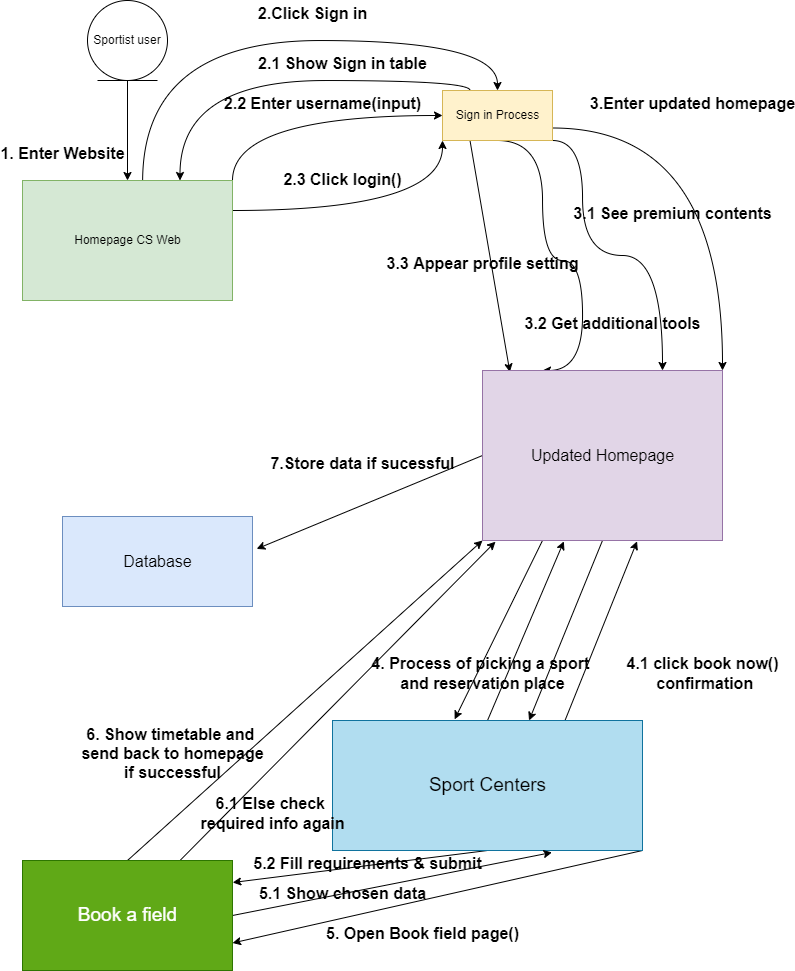

The diagram above was exported from draw.io. Its source (the exported page's mxGraphModel, read from the mxfile embedded in the PNG):
<mxGraphModel dx="1267" dy="1105" grid="1" gridSize="10" guides="1" tooltips="1" connect="1" arrows="1" fold="1" page="1" pageScale="1" pageWidth="850" pageHeight="1100" math="0" shadow="0">
  <root>
    <mxCell id="0" />
    <mxCell id="1" parent="0" />
    <mxCell id="uforVVsjxU6TvUJhpnOu-17" style="edgeStyle=orthogonalEdgeStyle;rounded=0;orthogonalLoop=1;jettySize=auto;html=1;entryX=0.5;entryY=0;entryDx=0;entryDy=0;exitX=0.5;exitY=1;exitDx=0;exitDy=0;" edge="1" parent="1" source="uforVVsjxU6TvUJhpnOu-79" target="yebTO-6bUMBZx7EeLS5X-3">
      <mxGeometry relative="1" as="geometry">
        <mxPoint x="145" y="220" as="sourcePoint" />
        <mxPoint x="145" y="290" as="targetPoint" />
      </mxGeometry>
    </mxCell>
    <mxCell id="uforVVsjxU6TvUJhpnOu-39" style="edgeStyle=orthogonalEdgeStyle;rounded=0;orthogonalLoop=1;jettySize=auto;html=1;entryX=0;entryY=1;entryDx=0;entryDy=0;exitX=0.5;exitY=1;exitDx=0;exitDy=0;elbow=vertical;curved=1;" edge="1" parent="1" source="uforVVsjxU6TvUJhpnOu-11">
      <mxGeometry relative="1" as="geometry">
        <mxPoint x="90" y="440" as="targetPoint" />
        <mxPoint x="140" y="580" as="sourcePoint" />
        <Array as="points">
          <mxPoint x="145" y="570" />
          <mxPoint x="70" y="570" />
          <mxPoint x="70" y="540" />
          <mxPoint x="10" y="540" />
          <mxPoint x="10" y="420" />
          <mxPoint x="90" y="420" />
        </Array>
      </mxGeometry>
    </mxCell>
    <mxCell id="uforVVsjxU6TvUJhpnOu-49" style="edgeStyle=orthogonalEdgeStyle;curved=1;rounded=0;orthogonalLoop=1;jettySize=auto;html=1;exitX=0.75;exitY=1;exitDx=0;exitDy=0;elbow=vertical;entryX=0;entryY=1;entryDx=0;entryDy=0;" edge="1" parent="1" source="uforVVsjxU6TvUJhpnOu-12">
      <mxGeometry relative="1" as="geometry">
        <mxPoint x="90" y="550" as="targetPoint" />
        <Array as="points">
          <mxPoint x="398" y="580" />
          <mxPoint x="390" y="580" />
          <mxPoint x="390" y="640" />
          <mxPoint x="90" y="640" />
        </Array>
      </mxGeometry>
    </mxCell>
    <mxCell id="uforVVsjxU6TvUJhpnOu-65" style="edgeStyle=orthogonalEdgeStyle;curved=1;rounded=0;orthogonalLoop=1;jettySize=auto;html=1;exitX=1;exitY=0.75;exitDx=0;exitDy=0;entryX=0.857;entryY=0.98;entryDx=0;entryDy=0;entryPerimeter=0;elbow=vertical;" edge="1" parent="1" source="uforVVsjxU6TvUJhpnOu-15">
      <mxGeometry relative="1" as="geometry">
        <mxPoint x="409.27" y="549" as="targetPoint" />
        <Array as="points">
          <mxPoint x="740" y="328" />
          <mxPoint x="740" y="650" />
          <mxPoint x="409" y="650" />
        </Array>
      </mxGeometry>
    </mxCell>
    <mxCell id="uforVVsjxU6TvUJhpnOu-79" value="Sportist user" style="ellipse;shape=umlEntity;whiteSpace=wrap;html=1;" vertex="1" parent="1">
      <mxGeometry x="105" y="110" width="80" height="80" as="geometry" />
    </mxCell>
    <mxCell id="yebTO-6bUMBZx7EeLS5X-61" style="edgeStyle=orthogonalEdgeStyle;rounded=0;orthogonalLoop=1;jettySize=auto;html=1;exitX=0.572;exitY=0.01;exitDx=0;exitDy=0;entryX=0.5;entryY=0;entryDx=0;entryDy=0;fontSize=14;elbow=vertical;exitPerimeter=0;curved=1;" edge="1" parent="1" source="yebTO-6bUMBZx7EeLS5X-3" target="yebTO-6bUMBZx7EeLS5X-4">
      <mxGeometry relative="1" as="geometry">
        <Array as="points">
          <mxPoint x="160" y="150" />
          <mxPoint x="515" y="150" />
        </Array>
      </mxGeometry>
    </mxCell>
    <mxCell id="yebTO-6bUMBZx7EeLS5X-116" style="edgeStyle=orthogonalEdgeStyle;curved=1;rounded=0;orthogonalLoop=1;jettySize=auto;html=1;exitX=1;exitY=0;exitDx=0;exitDy=0;entryX=0;entryY=0.5;entryDx=0;entryDy=0;fontSize=14;elbow=vertical;" edge="1" parent="1" source="yebTO-6bUMBZx7EeLS5X-3" target="yebTO-6bUMBZx7EeLS5X-4">
      <mxGeometry relative="1" as="geometry" />
    </mxCell>
    <mxCell id="yebTO-6bUMBZx7EeLS5X-118" style="edgeStyle=orthogonalEdgeStyle;curved=1;rounded=0;orthogonalLoop=1;jettySize=auto;html=1;exitX=1;exitY=0.25;exitDx=0;exitDy=0;entryX=0;entryY=1;entryDx=0;entryDy=0;fontSize=14;elbow=vertical;" edge="1" parent="1" source="yebTO-6bUMBZx7EeLS5X-3" target="yebTO-6bUMBZx7EeLS5X-4">
      <mxGeometry relative="1" as="geometry" />
    </mxCell>
    <mxCell id="yebTO-6bUMBZx7EeLS5X-3" value="Homepage CS Web" style="html=1;labelBackgroundColor=none;labelBorderColor=none;fillColor=#d5e8d4;strokeColor=#82b366;" vertex="1" parent="1">
      <mxGeometry x="40" y="290" width="210" height="120" as="geometry" />
    </mxCell>
    <mxCell id="yebTO-6bUMBZx7EeLS5X-114" style="edgeStyle=orthogonalEdgeStyle;curved=1;rounded=0;orthogonalLoop=1;jettySize=auto;html=1;exitX=0.25;exitY=0;exitDx=0;exitDy=0;entryX=0.75;entryY=0;entryDx=0;entryDy=0;fontSize=14;elbow=vertical;" edge="1" parent="1" source="yebTO-6bUMBZx7EeLS5X-4" target="yebTO-6bUMBZx7EeLS5X-3">
      <mxGeometry relative="1" as="geometry">
        <Array as="points">
          <mxPoint x="487" y="190" />
          <mxPoint x="197" y="190" />
        </Array>
      </mxGeometry>
    </mxCell>
    <mxCell id="yebTO-6bUMBZx7EeLS5X-130" style="edgeStyle=orthogonalEdgeStyle;curved=1;rounded=0;orthogonalLoop=1;jettySize=auto;html=1;exitX=1;exitY=0.75;exitDx=0;exitDy=0;entryX=1;entryY=0;entryDx=0;entryDy=0;fontSize=14;elbow=vertical;" edge="1" parent="1" source="yebTO-6bUMBZx7EeLS5X-4" target="yebTO-6bUMBZx7EeLS5X-14">
      <mxGeometry relative="1" as="geometry" />
    </mxCell>
    <mxCell id="yebTO-6bUMBZx7EeLS5X-147" style="edgeStyle=orthogonalEdgeStyle;curved=1;rounded=0;orthogonalLoop=1;jettySize=auto;html=1;exitX=1;exitY=1;exitDx=0;exitDy=0;entryX=0.75;entryY=0;entryDx=0;entryDy=0;fontSize=19;elbow=vertical;" edge="1" parent="1" source="yebTO-6bUMBZx7EeLS5X-4" target="yebTO-6bUMBZx7EeLS5X-14">
      <mxGeometry relative="1" as="geometry">
        <Array as="points">
          <mxPoint x="600" y="250" />
          <mxPoint x="600" y="365" />
          <mxPoint x="680" y="365" />
        </Array>
      </mxGeometry>
    </mxCell>
    <mxCell id="yebTO-6bUMBZx7EeLS5X-149" style="edgeStyle=orthogonalEdgeStyle;curved=1;rounded=0;orthogonalLoop=1;jettySize=auto;html=1;exitX=0.5;exitY=1;exitDx=0;exitDy=0;entryX=0.25;entryY=0;entryDx=0;entryDy=0;fontSize=19;elbow=vertical;" edge="1" parent="1" source="yebTO-6bUMBZx7EeLS5X-4" target="yebTO-6bUMBZx7EeLS5X-14">
      <mxGeometry relative="1" as="geometry">
        <Array as="points">
          <mxPoint x="560" y="250" />
          <mxPoint x="560" y="370" />
          <mxPoint x="600" y="370" />
          <mxPoint x="600" y="480" />
        </Array>
      </mxGeometry>
    </mxCell>
    <mxCell id="yebTO-6bUMBZx7EeLS5X-165" style="edgeStyle=none;rounded=0;orthogonalLoop=1;jettySize=auto;html=1;exitX=0.25;exitY=1;exitDx=0;exitDy=0;entryX=0.114;entryY=0.009;entryDx=0;entryDy=0;entryPerimeter=0;fontSize=19;elbow=vertical;" edge="1" parent="1" source="yebTO-6bUMBZx7EeLS5X-4" target="yebTO-6bUMBZx7EeLS5X-14">
      <mxGeometry relative="1" as="geometry" />
    </mxCell>
    <mxCell id="yebTO-6bUMBZx7EeLS5X-4" value="Sign in Process" style="html=1;labelBackgroundColor=none;labelBorderColor=none;fillColor=#fff2cc;strokeColor=#d6b656;" vertex="1" parent="1">
      <mxGeometry x="460" y="200" width="110" height="50" as="geometry" />
    </mxCell>
    <mxCell id="yebTO-6bUMBZx7EeLS5X-168" style="edgeStyle=none;rounded=0;orthogonalLoop=1;jettySize=auto;html=1;exitX=0.25;exitY=1;exitDx=0;exitDy=0;entryX=0.394;entryY=-0.009;entryDx=0;entryDy=0;entryPerimeter=0;fontSize=19;elbow=vertical;" edge="1" parent="1" source="yebTO-6bUMBZx7EeLS5X-14" target="yebTO-6bUMBZx7EeLS5X-87">
      <mxGeometry relative="1" as="geometry" />
    </mxCell>
    <mxCell id="yebTO-6bUMBZx7EeLS5X-170" style="edgeStyle=none;rounded=0;orthogonalLoop=1;jettySize=auto;html=1;exitX=0.5;exitY=1;exitDx=0;exitDy=0;entryX=0.634;entryY=0;entryDx=0;entryDy=0;entryPerimeter=0;fontSize=19;elbow=vertical;" edge="1" parent="1" source="yebTO-6bUMBZx7EeLS5X-14" target="yebTO-6bUMBZx7EeLS5X-87">
      <mxGeometry relative="1" as="geometry" />
    </mxCell>
    <mxCell id="yebTO-6bUMBZx7EeLS5X-186" style="edgeStyle=none;rounded=0;orthogonalLoop=1;jettySize=auto;html=1;exitX=0;exitY=0.5;exitDx=0;exitDy=0;entryX=1.022;entryY=0.36;entryDx=0;entryDy=0;entryPerimeter=0;fontSize=19;elbow=vertical;" edge="1" parent="1" source="yebTO-6bUMBZx7EeLS5X-14" target="yebTO-6bUMBZx7EeLS5X-22">
      <mxGeometry relative="1" as="geometry" />
    </mxCell>
    <mxCell id="yebTO-6bUMBZx7EeLS5X-14" value="&lt;font style=&quot;font-size: 16px;&quot;&gt;Updated Homepage&lt;/font&gt;" style="html=1;labelBackgroundColor=none;labelBorderColor=none;fillColor=#e1d5e7;strokeColor=#9673a6;" vertex="1" parent="1">
      <mxGeometry x="500" y="480" width="240" height="170" as="geometry" />
    </mxCell>
    <mxCell id="yebTO-6bUMBZx7EeLS5X-22" value="&lt;font style=&quot;font-size: 16px;&quot;&gt;Database&lt;/font&gt;" style="html=1;labelBackgroundColor=none;labelBorderColor=none;fillColor=#dae8fc;strokeColor=#6c8ebf;" vertex="1" parent="1">
      <mxGeometry x="80" y="626" width="190" height="90" as="geometry" />
    </mxCell>
    <mxCell id="yebTO-6bUMBZx7EeLS5X-35" value="1. Enter Website" style="text;align=center;fontStyle=1;verticalAlign=middle;spacingLeft=3;spacingRight=3;strokeColor=none;rotatable=0;points=[[0,0.5],[1,0.5]];portConstraint=eastwest;labelBackgroundColor=none;labelBorderColor=none;fontSize=16;html=1;" vertex="1" parent="1">
      <mxGeometry x="40" y="250" width="80" height="26" as="geometry" />
    </mxCell>
    <mxCell id="yebTO-6bUMBZx7EeLS5X-86" value="2.Click Sign in" style="text;align=center;fontStyle=1;verticalAlign=middle;spacingLeft=3;spacingRight=3;strokeColor=none;rotatable=0;points=[[0,0.5],[1,0.5]];portConstraint=eastwest;labelBackgroundColor=none;labelBorderColor=none;fontSize=16;html=1;" vertex="1" parent="1">
      <mxGeometry x="290" y="110" width="80" height="26" as="geometry" />
    </mxCell>
    <mxCell id="yebTO-6bUMBZx7EeLS5X-169" style="edgeStyle=none;rounded=0;orthogonalLoop=1;jettySize=auto;html=1;exitX=0.5;exitY=0;exitDx=0;exitDy=0;entryX=0.339;entryY=1.005;entryDx=0;entryDy=0;entryPerimeter=0;fontSize=19;elbow=vertical;" edge="1" parent="1" source="yebTO-6bUMBZx7EeLS5X-87" target="yebTO-6bUMBZx7EeLS5X-14">
      <mxGeometry relative="1" as="geometry" />
    </mxCell>
    <mxCell id="yebTO-6bUMBZx7EeLS5X-171" style="edgeStyle=none;rounded=0;orthogonalLoop=1;jettySize=auto;html=1;exitX=0.75;exitY=0;exitDx=0;exitDy=0;entryX=0.644;entryY=1.005;entryDx=0;entryDy=0;entryPerimeter=0;fontSize=19;elbow=vertical;" edge="1" parent="1" source="yebTO-6bUMBZx7EeLS5X-87" target="yebTO-6bUMBZx7EeLS5X-14">
      <mxGeometry relative="1" as="geometry" />
    </mxCell>
    <mxCell id="yebTO-6bUMBZx7EeLS5X-175" style="edgeStyle=none;rounded=0;orthogonalLoop=1;jettySize=auto;html=1;exitX=1;exitY=1;exitDx=0;exitDy=0;entryX=1;entryY=0.75;entryDx=0;entryDy=0;fontSize=19;elbow=vertical;" edge="1" parent="1" source="yebTO-6bUMBZx7EeLS5X-87" target="yebTO-6bUMBZx7EeLS5X-174">
      <mxGeometry relative="1" as="geometry" />
    </mxCell>
    <mxCell id="yebTO-6bUMBZx7EeLS5X-181" style="edgeStyle=none;rounded=0;orthogonalLoop=1;jettySize=auto;html=1;exitX=0.5;exitY=1;exitDx=0;exitDy=0;entryX=1.001;entryY=0.2;entryDx=0;entryDy=0;entryPerimeter=0;fontSize=19;elbow=vertical;" edge="1" parent="1" source="yebTO-6bUMBZx7EeLS5X-87" target="yebTO-6bUMBZx7EeLS5X-174">
      <mxGeometry relative="1" as="geometry" />
    </mxCell>
    <mxCell id="yebTO-6bUMBZx7EeLS5X-87" value="&lt;font style=&quot;font-size: 19px;&quot;&gt;Sport Centers&lt;/font&gt;" style="html=1;labelBackgroundColor=none;labelBorderColor=none;fillColor=#b1ddf0;strokeColor=#10739e;" vertex="1" parent="1">
      <mxGeometry x="350" y="830" width="310" height="130" as="geometry" />
    </mxCell>
    <mxCell id="yebTO-6bUMBZx7EeLS5X-105" value="2.1 Show Sign in table" style="text;align=center;fontStyle=1;verticalAlign=middle;spacingLeft=3;spacingRight=3;strokeColor=none;rotatable=0;points=[[0,0.5],[1,0.5]];portConstraint=eastwest;labelBackgroundColor=none;labelBorderColor=none;fontSize=16;html=1;" vertex="1" parent="1">
      <mxGeometry x="320" y="160" width="80" height="26" as="geometry" />
    </mxCell>
    <mxCell id="yebTO-6bUMBZx7EeLS5X-108" value="2.2 Enter username(input)&lt;br&gt;" style="text;align=center;fontStyle=1;verticalAlign=middle;spacingLeft=3;spacingRight=3;strokeColor=none;rotatable=0;points=[[0,0.5],[1,0.5]];portConstraint=eastwest;labelBackgroundColor=none;labelBorderColor=none;fontSize=16;html=1;" vertex="1" parent="1">
      <mxGeometry x="300" y="200" width="80" height="26" as="geometry" />
    </mxCell>
    <mxCell id="yebTO-6bUMBZx7EeLS5X-119" value="2.3 Click login()" style="text;align=center;fontStyle=1;verticalAlign=middle;spacingLeft=3;spacingRight=3;strokeColor=none;rotatable=0;points=[[0,0.5],[1,0.5]];portConstraint=eastwest;labelBackgroundColor=none;labelBorderColor=none;fontSize=16;html=1;" vertex="1" parent="1">
      <mxGeometry x="320" y="276" width="80" height="26" as="geometry" />
    </mxCell>
    <mxCell id="yebTO-6bUMBZx7EeLS5X-131" value="3.Enter updated homepage" style="text;align=center;fontStyle=1;verticalAlign=middle;spacingLeft=3;spacingRight=3;strokeColor=none;rotatable=0;points=[[0,0.5],[1,0.5]];portConstraint=eastwest;labelBackgroundColor=none;labelBorderColor=none;fontSize=16;html=1;" vertex="1" parent="1">
      <mxGeometry x="670" y="200" width="80" height="26" as="geometry" />
    </mxCell>
    <mxCell id="yebTO-6bUMBZx7EeLS5X-148" value="3.1 See premium contents" style="text;align=center;fontStyle=1;verticalAlign=middle;spacingLeft=3;spacingRight=3;strokeColor=none;rotatable=0;points=[[0,0.5],[1,0.5]];portConstraint=eastwest;labelBackgroundColor=none;labelBorderColor=none;fontSize=16;html=1;" vertex="1" parent="1">
      <mxGeometry x="650" y="310" width="80" height="26" as="geometry" />
    </mxCell>
    <mxCell id="yebTO-6bUMBZx7EeLS5X-150" value="3.2 Get additional tools" style="text;align=center;fontStyle=1;verticalAlign=middle;spacingLeft=3;spacingRight=3;strokeColor=none;rotatable=0;points=[[0,0.5],[1,0.5]];portConstraint=eastwest;labelBackgroundColor=none;labelBorderColor=none;fontSize=16;html=1;" vertex="1" parent="1">
      <mxGeometry x="590" y="420" width="80" height="26" as="geometry" />
    </mxCell>
    <mxCell id="yebTO-6bUMBZx7EeLS5X-164" value="7.Store data if sucessful" style="text;align=center;fontStyle=1;verticalAlign=middle;spacingLeft=3;spacingRight=3;strokeColor=none;rotatable=0;points=[[0,0.5],[1,0.5]];portConstraint=eastwest;labelBackgroundColor=none;labelBorderColor=none;fontSize=16;html=1;" vertex="1" parent="1">
      <mxGeometry x="340" y="560" width="80" height="26" as="geometry" />
    </mxCell>
    <mxCell id="yebTO-6bUMBZx7EeLS5X-166" value="3.3 Appear profile setting" style="text;align=center;fontStyle=1;verticalAlign=middle;spacingLeft=3;spacingRight=3;strokeColor=none;rotatable=0;points=[[0,0.5],[1,0.5]];portConstraint=eastwest;labelBackgroundColor=none;labelBorderColor=none;fontSize=16;html=1;" vertex="1" parent="1">
      <mxGeometry x="460" y="360" width="80" height="26" as="geometry" />
    </mxCell>
    <mxCell id="yebTO-6bUMBZx7EeLS5X-172" value="4. Process of picking a sport&amp;nbsp;&lt;br&gt;and reservation place" style="text;align=center;fontStyle=1;verticalAlign=middle;spacingLeft=3;spacingRight=3;strokeColor=none;rotatable=0;points=[[0,0.5],[1,0.5]];portConstraint=eastwest;labelBackgroundColor=none;labelBorderColor=none;fontSize=16;html=1;" vertex="1" parent="1">
      <mxGeometry x="460" y="770" width="80" height="26" as="geometry" />
    </mxCell>
    <mxCell id="yebTO-6bUMBZx7EeLS5X-173" value="4.1 click book now()&lt;br&gt;&amp;nbsp;confirmation" style="text;align=center;fontStyle=1;verticalAlign=middle;spacingLeft=3;spacingRight=3;strokeColor=none;rotatable=0;points=[[0,0.5],[1,0.5]];portConstraint=eastwest;labelBackgroundColor=none;labelBorderColor=none;fontSize=16;html=1;" vertex="1" parent="1">
      <mxGeometry x="680" y="770" width="80" height="26" as="geometry" />
    </mxCell>
    <mxCell id="yebTO-6bUMBZx7EeLS5X-177" style="edgeStyle=none;rounded=0;orthogonalLoop=1;jettySize=auto;html=1;exitX=1;exitY=0.5;exitDx=0;exitDy=0;entryX=0.708;entryY=1.015;entryDx=0;entryDy=0;entryPerimeter=0;fontSize=19;elbow=vertical;" edge="1" parent="1" source="yebTO-6bUMBZx7EeLS5X-174" target="yebTO-6bUMBZx7EeLS5X-87">
      <mxGeometry relative="1" as="geometry" />
    </mxCell>
    <mxCell id="yebTO-6bUMBZx7EeLS5X-183" style="edgeStyle=none;rounded=0;orthogonalLoop=1;jettySize=auto;html=1;exitX=0.5;exitY=0;exitDx=0;exitDy=0;entryX=0;entryY=1;entryDx=0;entryDy=0;fontSize=19;elbow=vertical;" edge="1" parent="1" source="yebTO-6bUMBZx7EeLS5X-174" target="yebTO-6bUMBZx7EeLS5X-14">
      <mxGeometry relative="1" as="geometry" />
    </mxCell>
    <mxCell id="yebTO-6bUMBZx7EeLS5X-188" style="edgeStyle=none;rounded=0;orthogonalLoop=1;jettySize=auto;html=1;exitX=0.75;exitY=0;exitDx=0;exitDy=0;entryX=0.054;entryY=1.007;entryDx=0;entryDy=0;entryPerimeter=0;fontSize=19;elbow=vertical;" edge="1" parent="1" source="yebTO-6bUMBZx7EeLS5X-174" target="yebTO-6bUMBZx7EeLS5X-14">
      <mxGeometry relative="1" as="geometry" />
    </mxCell>
    <mxCell id="yebTO-6bUMBZx7EeLS5X-174" value="Book a field" style="html=1;labelBackgroundColor=none;labelBorderColor=none;fontSize=19;fillColor=#60a917;fontColor=#ffffff;strokeColor=#2D7600;" vertex="1" parent="1">
      <mxGeometry x="40" y="970" width="210" height="110" as="geometry" />
    </mxCell>
    <mxCell id="yebTO-6bUMBZx7EeLS5X-176" value="5. Open Book field page()" style="text;align=center;fontStyle=1;verticalAlign=middle;spacingLeft=3;spacingRight=3;strokeColor=none;rotatable=0;points=[[0,0.5],[1,0.5]];portConstraint=eastwest;labelBackgroundColor=none;labelBorderColor=none;fontSize=16;html=1;" vertex="1" parent="1">
      <mxGeometry x="400" y="1030" width="80" height="26" as="geometry" />
    </mxCell>
    <mxCell id="yebTO-6bUMBZx7EeLS5X-180" value="5.1 Show chosen data" style="text;align=center;fontStyle=1;verticalAlign=middle;spacingLeft=3;spacingRight=3;strokeColor=none;rotatable=0;points=[[0,0.5],[1,0.5]];portConstraint=eastwest;labelBackgroundColor=none;labelBorderColor=none;fontSize=16;html=1;" vertex="1" parent="1">
      <mxGeometry x="320" y="990" width="80" height="26" as="geometry" />
    </mxCell>
    <mxCell id="yebTO-6bUMBZx7EeLS5X-182" value="5.2 Fill requirements &amp;amp; submit" style="text;align=center;fontStyle=1;verticalAlign=middle;spacingLeft=3;spacingRight=3;strokeColor=none;rotatable=0;points=[[0,0.5],[1,0.5]];portConstraint=eastwest;labelBackgroundColor=none;labelBorderColor=none;fontSize=16;html=1;" vertex="1" parent="1">
      <mxGeometry x="345" y="960" width="80" height="26" as="geometry" />
    </mxCell>
    <mxCell id="yebTO-6bUMBZx7EeLS5X-185" value="6. Show timetable and&amp;nbsp;&lt;br&gt;send back to homepage&lt;br&gt;if successful" style="text;align=center;fontStyle=1;verticalAlign=middle;spacingLeft=3;spacingRight=3;strokeColor=none;rotatable=0;points=[[0,0.5],[1,0.5]];portConstraint=eastwest;labelBackgroundColor=none;labelBorderColor=none;fontSize=16;html=1;" vertex="1" parent="1">
      <mxGeometry x="150" y="850" width="80" height="26" as="geometry" />
    </mxCell>
    <mxCell id="yebTO-6bUMBZx7EeLS5X-189" value="6.1 Else check &lt;br&gt;required info again" style="text;align=center;fontStyle=1;verticalAlign=middle;spacingLeft=3;spacingRight=3;strokeColor=none;rotatable=0;points=[[0,0.5],[1,0.5]];portConstraint=eastwest;labelBackgroundColor=none;labelBorderColor=none;fontSize=16;html=1;" vertex="1" parent="1">
      <mxGeometry x="250" y="910" width="80" height="26" as="geometry" />
    </mxCell>
  </root>
</mxGraphModel>